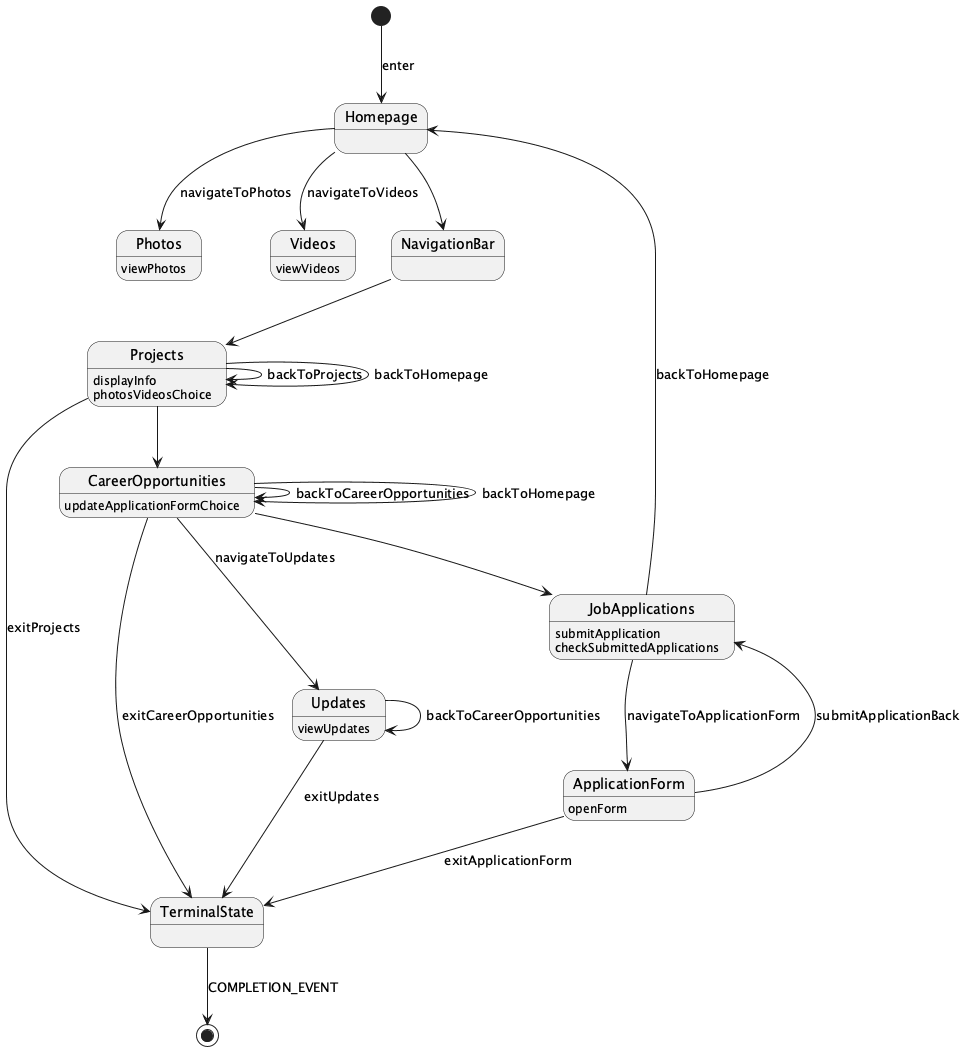

The diagram above was rendered by PlantUML. Its source (embedded in the PNG):
@startuml
state Homepage
Homepage --> NavigationBar

NavigationBar --> Projects
Projects : displayInfo
Projects : photosVideosChoice

[*] --> Homepage : enter

Projects --> CareerOpportunities
CareerOpportunities : updateApplicationFormChoice

state Photos
Photos : viewPhotos
Homepage --> Photos : navigateToPhotos

state Videos
Videos : viewVideos
Homepage --> Videos : navigateToVideos

Projects --> Projects : backToProjects
CareerOpportunities --> CareerOpportunities : backToCareerOpportunities

CareerOpportunities --> JobApplications
JobApplications : submitApplication
JobApplications : checkSubmittedApplications

state Updates
Updates : viewUpdates
CareerOpportunities --> Updates : navigateToUpdates

state ApplicationForm
ApplicationForm : openForm
JobApplications --> ApplicationForm : navigateToApplicationForm

Projects --> Projects : backToHomepage
CareerOpportunities --> CareerOpportunities : backToHomepage
Updates --> Updates : backToCareerOpportunities
ApplicationForm --> JobApplications : submitApplicationBack
JobApplications --> Homepage : backToHomepage

Projects --> TerminalState : exitProjects
CareerOpportunities --> TerminalState : exitCareerOpportunities
Updates --> TerminalState : exitUpdates
ApplicationForm --> TerminalState : exitApplicationForm
TerminalState --> [*] : COMPLETION_EVENT
@enduml